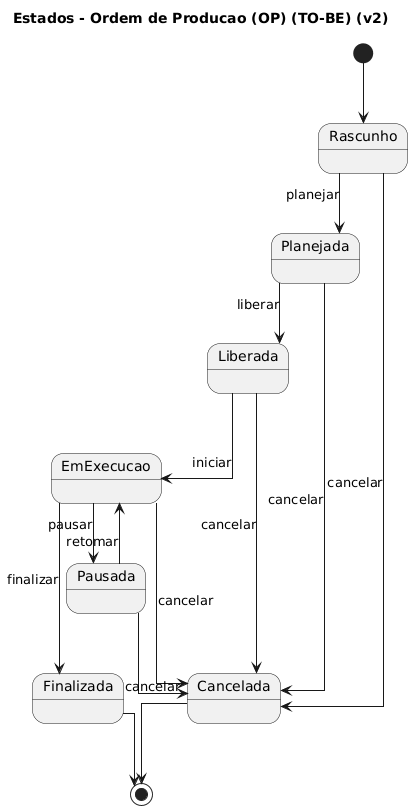

The diagram above was rendered by PlantUML. Its source (embedded in the PNG):
@startuml
title Estados - Ordem de Producao (OP) (TO-BE) (v2)
skinparam linetype ortho

[*] --> Rascunho
Rascunho --> Planejada : planejar
Planejada --> Liberada : liberar
Liberada --> EmExecucao : iniciar
EmExecucao --> Pausada : pausar
Pausada --> EmExecucao : retomar
EmExecucao --> Finalizada : finalizar
Rascunho --> Cancelada : cancelar
Planejada --> Cancelada : cancelar
Liberada --> Cancelada : cancelar
EmExecucao --> Cancelada : cancelar
Pausada --> Cancelada : cancelar
Finalizada --> [*]
Cancelada --> [*]

@enduml